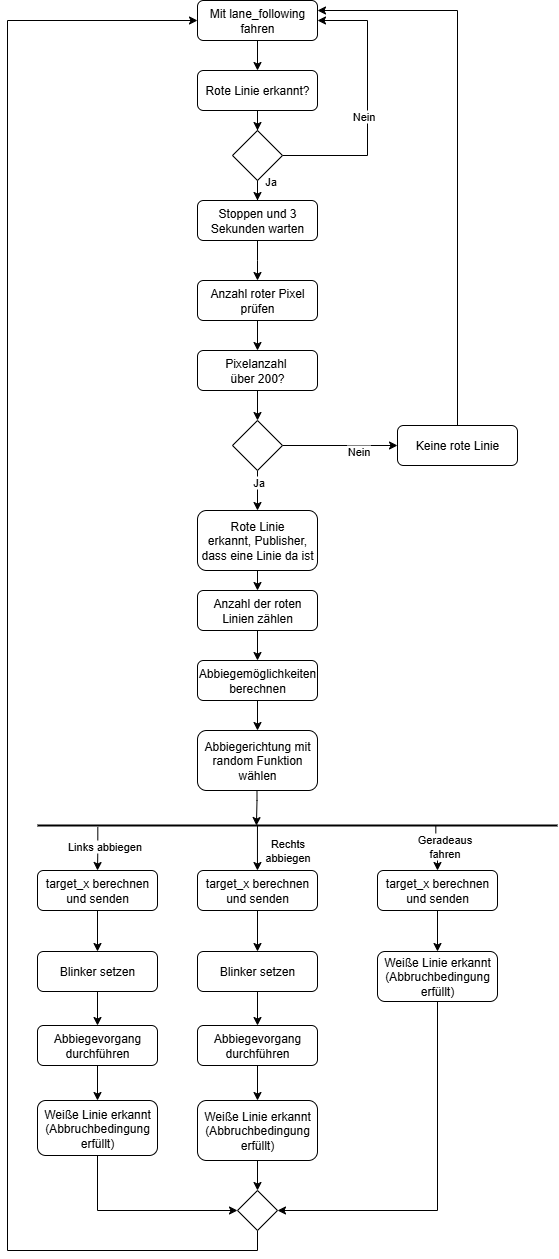

The diagram above was exported from draw.io. Its source (the exported page's mxGraphModel, read from the mxfile embedded in the PNG):
<mxGraphModel dx="778" dy="1629" grid="1" gridSize="10" guides="1" tooltips="1" connect="1" arrows="1" fold="1" page="1" pageScale="1" pageWidth="827" pageHeight="1169" math="0" shadow="0">
  <root>
    <mxCell id="WIyWlLk6GJQsqaUBKTNV-0" />
    <mxCell id="WIyWlLk6GJQsqaUBKTNV-1" parent="WIyWlLk6GJQsqaUBKTNV-0" />
    <mxCell id="yWC4yQNz14Fy1shFTFye-19" value="" style="edgeStyle=orthogonalEdgeStyle;rounded=0;orthogonalLoop=1;jettySize=auto;html=1;" parent="WIyWlLk6GJQsqaUBKTNV-1" source="zrNKFw7042PpWYWjh7Ge-21" target="WIyWlLk6GJQsqaUBKTNV-6" edge="1">
      <mxGeometry relative="1" as="geometry" />
    </mxCell>
    <mxCell id="WIyWlLk6GJQsqaUBKTNV-3" value="&lt;font style=&quot;vertical-align: inherit;&quot;&gt;&lt;font style=&quot;vertical-align: inherit;&quot;&gt;&lt;font style=&quot;vertical-align: inherit;&quot;&gt;&lt;font style=&quot;vertical-align: inherit;&quot;&gt;Mit lane_following fahren&lt;/font&gt;&lt;/font&gt;&lt;/font&gt;&lt;/font&gt;" style="rounded=1;whiteSpace=wrap;html=1;fontSize=12;glass=0;strokeWidth=1;shadow=0;" parent="WIyWlLk6GJQsqaUBKTNV-1" vertex="1">
      <mxGeometry x="270" y="-340" width="120" height="40" as="geometry" />
    </mxCell>
    <mxCell id="yWC4yQNz14Fy1shFTFye-14" value="" style="edgeStyle=orthogonalEdgeStyle;rounded=0;orthogonalLoop=1;jettySize=auto;html=1;" parent="WIyWlLk6GJQsqaUBKTNV-1" source="WIyWlLk6GJQsqaUBKTNV-6" target="yWC4yQNz14Fy1shFTFye-0" edge="1">
      <mxGeometry relative="1" as="geometry" />
    </mxCell>
    <mxCell id="yWC4yQNz14Fy1shFTFye-15" value="&lt;font style=&quot;vertical-align: inherit;&quot;&gt;&lt;font style=&quot;vertical-align: inherit;&quot;&gt;Ja&lt;/font&gt;&lt;/font&gt;" style="edgeLabel;html=1;align=center;verticalAlign=middle;resizable=0;points=[];" parent="yWC4yQNz14Fy1shFTFye-14" vertex="1" connectable="0">
      <mxGeometry relative="1" as="geometry">
        <mxPoint x="12" y="-10" as="offset" />
      </mxGeometry>
    </mxCell>
    <mxCell id="yWC4yQNz14Fy1shFTFye-17" value="" style="edgeStyle=orthogonalEdgeStyle;rounded=0;orthogonalLoop=1;jettySize=auto;html=1;entryX=1;entryY=0.5;entryDx=0;entryDy=0;exitX=1;exitY=0.5;exitDx=0;exitDy=0;" parent="WIyWlLk6GJQsqaUBKTNV-1" source="WIyWlLk6GJQsqaUBKTNV-6" target="WIyWlLk6GJQsqaUBKTNV-3" edge="1">
      <mxGeometry relative="1" as="geometry">
        <mxPoint x="430" y="-220" as="targetPoint" />
        <Array as="points">
          <mxPoint x="440" y="-185" />
          <mxPoint x="440" y="-320" />
        </Array>
      </mxGeometry>
    </mxCell>
    <mxCell id="yWC4yQNz14Fy1shFTFye-18" value="&lt;font style=&quot;vertical-align: inherit;&quot;&gt;&lt;font style=&quot;vertical-align: inherit;&quot;&gt;Nein&lt;/font&gt;&lt;/font&gt;" style="edgeLabel;html=1;align=center;verticalAlign=middle;resizable=0;points=[];" parent="yWC4yQNz14Fy1shFTFye-17" vertex="1" connectable="0">
      <mxGeometry relative="1" as="geometry">
        <mxPoint x="-5" y="10" as="offset" />
      </mxGeometry>
    </mxCell>
    <mxCell id="WIyWlLk6GJQsqaUBKTNV-6" value="" style="rhombus;whiteSpace=wrap;html=1;shadow=0;fontFamily=Helvetica;fontSize=12;align=center;strokeWidth=1;spacing=6;spacingTop=-4;" parent="WIyWlLk6GJQsqaUBKTNV-1" vertex="1">
      <mxGeometry x="305" y="-210" width="50" height="50" as="geometry" />
    </mxCell>
    <mxCell id="yWC4yQNz14Fy1shFTFye-13" value="" style="edgeStyle=orthogonalEdgeStyle;rounded=0;orthogonalLoop=1;jettySize=auto;html=1;" parent="WIyWlLk6GJQsqaUBKTNV-1" source="yWC4yQNz14Fy1shFTFye-0" edge="1">
      <mxGeometry relative="1" as="geometry">
        <mxPoint x="330" y="-60" as="targetPoint" />
      </mxGeometry>
    </mxCell>
    <mxCell id="yWC4yQNz14Fy1shFTFye-0" value="&lt;font style=&quot;vertical-align: inherit;&quot;&gt;&lt;font style=&quot;vertical-align: inherit;&quot;&gt;&lt;font style=&quot;vertical-align: inherit;&quot;&gt;&lt;font style=&quot;vertical-align: inherit;&quot;&gt;Stoppen und 3 Sekunden warten&lt;/font&gt;&lt;/font&gt;&lt;/font&gt;&lt;/font&gt;" style="rounded=1;whiteSpace=wrap;html=1;fontSize=12;glass=0;strokeWidth=1;shadow=0;" parent="WIyWlLk6GJQsqaUBKTNV-1" vertex="1">
      <mxGeometry x="270" y="-140" width="120" height="40" as="geometry" />
    </mxCell>
    <mxCell id="yWC4yQNz14Fy1shFTFye-1" value="&lt;font style=&quot;vertical-align: inherit;&quot;&gt;&lt;font style=&quot;vertical-align: inherit;&quot;&gt;&lt;font style=&quot;vertical-align: inherit;&quot;&gt;&lt;font style=&quot;vertical-align: inherit;&quot;&gt;Abbiegemöglichkeiten berechnen&lt;/font&gt;&lt;/font&gt;&lt;/font&gt;&lt;/font&gt;" style="rounded=1;whiteSpace=wrap;html=1;fontSize=12;glass=0;strokeWidth=1;shadow=0;" parent="WIyWlLk6GJQsqaUBKTNV-1" vertex="1">
      <mxGeometry x="270" y="320" width="120" height="40" as="geometry" />
    </mxCell>
    <mxCell id="yWC4yQNz14Fy1shFTFye-31" value="" style="edgeStyle=orthogonalEdgeStyle;rounded=0;orthogonalLoop=1;jettySize=auto;html=1;exitX=0.423;exitY=0.422;exitDx=0;exitDy=0;exitPerimeter=0;" parent="WIyWlLk6GJQsqaUBKTNV-1" source="zrNKFw7042PpWYWjh7Ge-3" target="yWC4yQNz14Fy1shFTFye-28" edge="1">
      <mxGeometry relative="1" as="geometry">
        <mxPoint x="330.0000000000002" y="595" as="sourcePoint" />
        <Array as="points" />
      </mxGeometry>
    </mxCell>
    <mxCell id="yWC4yQNz14Fy1shFTFye-44" value="Rechts&lt;div&gt;abbiegen&lt;/div&gt;" style="edgeLabel;html=1;align=center;verticalAlign=middle;resizable=0;points=[];" parent="yWC4yQNz14Fy1shFTFye-31" vertex="1" connectable="0">
      <mxGeometry relative="1" as="geometry">
        <mxPoint x="30" y="2" as="offset" />
      </mxGeometry>
    </mxCell>
    <mxCell id="yWC4yQNz14Fy1shFTFye-32" value="" style="edgeStyle=orthogonalEdgeStyle;rounded=0;orthogonalLoop=1;jettySize=auto;html=1;exitX=0.766;exitY=0.478;exitDx=0;exitDy=0;exitPerimeter=0;" parent="WIyWlLk6GJQsqaUBKTNV-1" source="zrNKFw7042PpWYWjh7Ge-3" target="yWC4yQNz14Fy1shFTFye-26" edge="1">
      <mxGeometry relative="1" as="geometry">
        <mxPoint x="380.0000000000002" y="555" as="sourcePoint" />
      </mxGeometry>
    </mxCell>
    <mxCell id="yWC4yQNz14Fy1shFTFye-46" value="Geradeaus&lt;div&gt;fahren&lt;/div&gt;" style="edgeLabel;html=1;align=center;verticalAlign=middle;resizable=0;points=[];" parent="yWC4yQNz14Fy1shFTFye-32" vertex="1" connectable="0">
      <mxGeometry relative="1" as="geometry">
        <mxPoint x="8" y="-2" as="offset" />
      </mxGeometry>
    </mxCell>
    <mxCell id="WgMMtlE45vGUmZvhp0dt-15" value="" style="edgeStyle=orthogonalEdgeStyle;rounded=0;orthogonalLoop=1;jettySize=auto;html=1;" parent="WIyWlLk6GJQsqaUBKTNV-1" source="yWC4yQNz14Fy1shFTFye-26" target="WgMMtlE45vGUmZvhp0dt-14" edge="1">
      <mxGeometry relative="1" as="geometry" />
    </mxCell>
    <mxCell id="yWC4yQNz14Fy1shFTFye-26" value="&lt;font style=&quot;vertical-align: inherit;&quot;&gt;&lt;font style=&quot;vertical-align: inherit;&quot;&gt;target_x berechnen und senden&lt;/font&gt;&lt;/font&gt;" style="rounded=1;whiteSpace=wrap;html=1;fontSize=12;glass=0;strokeWidth=1;shadow=0;" parent="WIyWlLk6GJQsqaUBKTNV-1" vertex="1">
      <mxGeometry x="450" y="530" width="120" height="40" as="geometry" />
    </mxCell>
    <mxCell id="yWC4yQNz14Fy1shFTFye-38" value="" style="edgeStyle=orthogonalEdgeStyle;rounded=0;orthogonalLoop=1;jettySize=auto;html=1;entryX=0.5;entryY=0;entryDx=0;entryDy=0;" parent="WIyWlLk6GJQsqaUBKTNV-1" source="yWC4yQNz14Fy1shFTFye-27" target="yWC4yQNz14Fy1shFTFye-34" edge="1">
      <mxGeometry relative="1" as="geometry" />
    </mxCell>
    <mxCell id="yWC4yQNz14Fy1shFTFye-27" value="target_x berechnen und senden" style="rounded=1;whiteSpace=wrap;html=1;fontSize=12;glass=0;strokeWidth=1;shadow=0;flipV=1;" parent="WIyWlLk6GJQsqaUBKTNV-1" vertex="1">
      <mxGeometry x="110" y="530" width="120" height="40" as="geometry" />
    </mxCell>
    <mxCell id="yWC4yQNz14Fy1shFTFye-42" value="" style="edgeStyle=orthogonalEdgeStyle;rounded=0;orthogonalLoop=1;jettySize=auto;html=1;" parent="WIyWlLk6GJQsqaUBKTNV-1" source="yWC4yQNz14Fy1shFTFye-28" target="yWC4yQNz14Fy1shFTFye-40" edge="1">
      <mxGeometry relative="1" as="geometry" />
    </mxCell>
    <mxCell id="yWC4yQNz14Fy1shFTFye-28" value="target_x berechnen und senden" style="rounded=1;whiteSpace=wrap;html=1;fontSize=12;glass=0;strokeWidth=1;shadow=0;" parent="WIyWlLk6GJQsqaUBKTNV-1" vertex="1">
      <mxGeometry x="270" y="530" width="120" height="40" as="geometry" />
    </mxCell>
    <mxCell id="yWC4yQNz14Fy1shFTFye-39" value="" style="edgeStyle=orthogonalEdgeStyle;rounded=0;orthogonalLoop=1;jettySize=auto;html=1;" parent="WIyWlLk6GJQsqaUBKTNV-1" source="yWC4yQNz14Fy1shFTFye-34" target="yWC4yQNz14Fy1shFTFye-35" edge="1">
      <mxGeometry relative="1" as="geometry" />
    </mxCell>
    <mxCell id="yWC4yQNz14Fy1shFTFye-34" value="&lt;font style=&quot;vertical-align: inherit;&quot;&gt;&lt;font style=&quot;vertical-align: inherit;&quot;&gt;Blinker setzen&lt;/font&gt;&lt;/font&gt;" style="rounded=1;whiteSpace=wrap;html=1;fontSize=12;glass=0;strokeWidth=1;shadow=0;flipV=1;" parent="WIyWlLk6GJQsqaUBKTNV-1" vertex="1">
      <mxGeometry x="110" y="611" width="120" height="40" as="geometry" />
    </mxCell>
    <mxCell id="WgMMtlE45vGUmZvhp0dt-16" value="" style="edgeStyle=orthogonalEdgeStyle;rounded=0;orthogonalLoop=1;jettySize=auto;html=1;" parent="WIyWlLk6GJQsqaUBKTNV-1" source="yWC4yQNz14Fy1shFTFye-35" target="WgMMtlE45vGUmZvhp0dt-12" edge="1">
      <mxGeometry relative="1" as="geometry" />
    </mxCell>
    <mxCell id="yWC4yQNz14Fy1shFTFye-35" value="Abbiegevorgang durchführen" style="rounded=1;whiteSpace=wrap;html=1;fontSize=12;glass=0;strokeWidth=1;shadow=0;flipV=1;" parent="WIyWlLk6GJQsqaUBKTNV-1" vertex="1">
      <mxGeometry x="110" y="685" width="120" height="40" as="geometry" />
    </mxCell>
    <mxCell id="yWC4yQNz14Fy1shFTFye-43" value="" style="edgeStyle=orthogonalEdgeStyle;rounded=0;orthogonalLoop=1;jettySize=auto;html=1;" parent="WIyWlLk6GJQsqaUBKTNV-1" source="yWC4yQNz14Fy1shFTFye-40" target="yWC4yQNz14Fy1shFTFye-41" edge="1">
      <mxGeometry relative="1" as="geometry" />
    </mxCell>
    <mxCell id="yWC4yQNz14Fy1shFTFye-40" value="&lt;font style=&quot;vertical-align: inherit;&quot;&gt;&lt;font style=&quot;vertical-align: inherit;&quot;&gt;Blinker setzen&lt;/font&gt;&lt;/font&gt;" style="rounded=1;whiteSpace=wrap;html=1;fontSize=12;glass=0;strokeWidth=1;shadow=0;" parent="WIyWlLk6GJQsqaUBKTNV-1" vertex="1">
      <mxGeometry x="270" y="611" width="120" height="40" as="geometry" />
    </mxCell>
    <mxCell id="WgMMtlE45vGUmZvhp0dt-17" value="" style="edgeStyle=orthogonalEdgeStyle;rounded=0;orthogonalLoop=1;jettySize=auto;html=1;" parent="WIyWlLk6GJQsqaUBKTNV-1" source="yWC4yQNz14Fy1shFTFye-41" target="WgMMtlE45vGUmZvhp0dt-13" edge="1">
      <mxGeometry relative="1" as="geometry" />
    </mxCell>
    <mxCell id="yWC4yQNz14Fy1shFTFye-41" value="Abbiegevorgang durchführen" style="rounded=1;whiteSpace=wrap;html=1;fontSize=12;glass=0;strokeWidth=1;shadow=0;" parent="WIyWlLk6GJQsqaUBKTNV-1" vertex="1">
      <mxGeometry x="270" y="685" width="120" height="40" as="geometry" />
    </mxCell>
    <mxCell id="WgMMtlE45vGUmZvhp0dt-10" value="" style="edgeStyle=orthogonalEdgeStyle;rounded=0;orthogonalLoop=1;jettySize=auto;html=1;" parent="WIyWlLk6GJQsqaUBKTNV-1" source="zrNKFw7042PpWYWjh7Ge-19" target="WgMMtlE45vGUmZvhp0dt-3" edge="1">
      <mxGeometry relative="1" as="geometry" />
    </mxCell>
    <mxCell id="WgMMtlE45vGUmZvhp0dt-0" value="&lt;font style=&quot;vertical-align: inherit;&quot;&gt;&lt;font style=&quot;vertical-align: inherit;&quot;&gt;Anzahl roter Pixel prüfen&lt;/font&gt;&lt;/font&gt;" style="rounded=1;whiteSpace=wrap;html=1;fontSize=12;glass=0;strokeWidth=1;shadow=0;" parent="WIyWlLk6GJQsqaUBKTNV-1" vertex="1">
      <mxGeometry x="270" y="-60" width="120" height="40" as="geometry" />
    </mxCell>
    <mxCell id="WgMMtlE45vGUmZvhp0dt-6" value="" style="edgeStyle=orthogonalEdgeStyle;rounded=0;orthogonalLoop=1;jettySize=auto;html=1;" parent="WIyWlLk6GJQsqaUBKTNV-1" source="WgMMtlE45vGUmZvhp0dt-3" target="WgMMtlE45vGUmZvhp0dt-5" edge="1">
      <mxGeometry relative="1" as="geometry" />
    </mxCell>
    <mxCell id="WgMMtlE45vGUmZvhp0dt-8" value="Nein" style="edgeLabel;html=1;align=center;verticalAlign=middle;resizable=0;points=[];" parent="WgMMtlE45vGUmZvhp0dt-6" vertex="1" connectable="0">
      <mxGeometry relative="1" as="geometry">
        <mxPoint x="17" y="5" as="offset" />
      </mxGeometry>
    </mxCell>
    <mxCell id="zrNKFw7042PpWYWjh7Ge-13" style="edgeStyle=orthogonalEdgeStyle;rounded=0;orthogonalLoop=1;jettySize=auto;html=1;exitX=0.5;exitY=1;exitDx=0;exitDy=0;entryX=0.5;entryY=0;entryDx=0;entryDy=0;" parent="WIyWlLk6GJQsqaUBKTNV-1" source="WgMMtlE45vGUmZvhp0dt-3" target="WgMMtlE45vGUmZvhp0dt-4" edge="1">
      <mxGeometry relative="1" as="geometry" />
    </mxCell>
    <mxCell id="zrNKFw7042PpWYWjh7Ge-16" value="Ja" style="edgeLabel;html=1;align=center;verticalAlign=middle;resizable=0;points=[];" parent="zrNKFw7042PpWYWjh7Ge-13" vertex="1" connectable="0">
      <mxGeometry x="-0.4294" relative="1" as="geometry">
        <mxPoint as="offset" />
      </mxGeometry>
    </mxCell>
    <mxCell id="WgMMtlE45vGUmZvhp0dt-3" value="" style="rhombus;whiteSpace=wrap;html=1;shadow=0;fontFamily=Helvetica;fontSize=12;align=center;strokeWidth=1;spacing=6;spacingTop=-4;" parent="WIyWlLk6GJQsqaUBKTNV-1" vertex="1">
      <mxGeometry x="305" y="80" width="50" height="50" as="geometry" />
    </mxCell>
    <mxCell id="zrNKFw7042PpWYWjh7Ge-15" style="edgeStyle=orthogonalEdgeStyle;rounded=0;orthogonalLoop=1;jettySize=auto;html=1;exitX=0.5;exitY=1;exitDx=0;exitDy=0;entryX=0.5;entryY=0;entryDx=0;entryDy=0;" parent="WIyWlLk6GJQsqaUBKTNV-1" source="WgMMtlE45vGUmZvhp0dt-4" target="WgMMtlE45vGUmZvhp0dt-23" edge="1">
      <mxGeometry relative="1" as="geometry" />
    </mxCell>
    <mxCell id="WgMMtlE45vGUmZvhp0dt-4" value="&lt;font style=&quot;vertical-align: inherit;&quot;&gt;&lt;font style=&quot;vertical-align: inherit;&quot;&gt;Rote Linie erkannt,&amp;nbsp;&lt;/font&gt;&lt;/font&gt;Publisher, dass eine Linie da ist" style="rounded=1;whiteSpace=wrap;html=1;fontSize=12;glass=0;strokeWidth=1;shadow=0;" parent="WIyWlLk6GJQsqaUBKTNV-1" vertex="1">
      <mxGeometry x="270" y="170" width="120" height="60" as="geometry" />
    </mxCell>
    <mxCell id="zrNKFw7042PpWYWjh7Ge-18" style="edgeStyle=orthogonalEdgeStyle;rounded=0;orthogonalLoop=1;jettySize=auto;html=1;exitX=0.5;exitY=0;exitDx=0;exitDy=0;entryX=1;entryY=0.25;entryDx=0;entryDy=0;" parent="WIyWlLk6GJQsqaUBKTNV-1" source="WgMMtlE45vGUmZvhp0dt-5" target="WIyWlLk6GJQsqaUBKTNV-3" edge="1">
      <mxGeometry relative="1" as="geometry" />
    </mxCell>
    <mxCell id="WgMMtlE45vGUmZvhp0dt-5" value="&lt;font style=&quot;vertical-align: inherit;&quot;&gt;&lt;font style=&quot;vertical-align: inherit;&quot;&gt;Keine rote Linie&lt;/font&gt;&lt;/font&gt;" style="rounded=1;whiteSpace=wrap;html=1;fontSize=12;glass=0;strokeWidth=1;shadow=0;" parent="WIyWlLk6GJQsqaUBKTNV-1" vertex="1">
      <mxGeometry x="470" y="85" width="120" height="40" as="geometry" />
    </mxCell>
    <mxCell id="WgMMtlE45vGUmZvhp0dt-12" value="Weiße Linie erkannt (Abbruchbedingung erfüllt)" style="rounded=1;whiteSpace=wrap;html=1;fontSize=12;glass=0;strokeWidth=1;shadow=0;flipV=1;" parent="WIyWlLk6GJQsqaUBKTNV-1" vertex="1">
      <mxGeometry x="110" y="760" width="120" height="55" as="geometry" />
    </mxCell>
    <mxCell id="WgMMtlE45vGUmZvhp0dt-21" style="edgeStyle=orthogonalEdgeStyle;rounded=0;orthogonalLoop=1;jettySize=auto;html=1;exitX=0.5;exitY=1;exitDx=0;exitDy=0;entryX=0.5;entryY=0;entryDx=0;entryDy=0;" parent="WIyWlLk6GJQsqaUBKTNV-1" source="WgMMtlE45vGUmZvhp0dt-13" target="zrNKFw7042PpWYWjh7Ge-10" edge="1">
      <mxGeometry relative="1" as="geometry">
        <mxPoint x="330" y="955" as="targetPoint" />
      </mxGeometry>
    </mxCell>
    <mxCell id="WgMMtlE45vGUmZvhp0dt-13" value="Weiße Linie erkannt (Abbruchbedingung erfüllt)" style="rounded=1;whiteSpace=wrap;html=1;fontSize=12;glass=0;strokeWidth=1;shadow=0;" parent="WIyWlLk6GJQsqaUBKTNV-1" vertex="1">
      <mxGeometry x="270" y="760" width="120" height="60" as="geometry" />
    </mxCell>
    <mxCell id="WgMMtlE45vGUmZvhp0dt-22" style="edgeStyle=orthogonalEdgeStyle;rounded=0;orthogonalLoop=1;jettySize=auto;html=1;exitX=0.5;exitY=1;exitDx=0;exitDy=0;entryX=1;entryY=0.5;entryDx=0;entryDy=0;" parent="WIyWlLk6GJQsqaUBKTNV-1" source="WgMMtlE45vGUmZvhp0dt-14" target="zrNKFw7042PpWYWjh7Ge-10" edge="1">
      <mxGeometry relative="1" as="geometry">
        <mxPoint x="390" y="975.0000000000002" as="targetPoint" />
      </mxGeometry>
    </mxCell>
    <mxCell id="WgMMtlE45vGUmZvhp0dt-14" value="Weiße Linie erkannt (Abbruchbedingung erfüllt)" style="rounded=1;whiteSpace=wrap;html=1;fontSize=12;glass=0;strokeWidth=1;shadow=0;" parent="WIyWlLk6GJQsqaUBKTNV-1" vertex="1">
      <mxGeometry x="450" y="611" width="120" height="50" as="geometry" />
    </mxCell>
    <mxCell id="WgMMtlE45vGUmZvhp0dt-24" value="" style="edgeStyle=orthogonalEdgeStyle;rounded=0;orthogonalLoop=1;jettySize=auto;html=1;" parent="WIyWlLk6GJQsqaUBKTNV-1" source="WgMMtlE45vGUmZvhp0dt-23" target="yWC4yQNz14Fy1shFTFye-1" edge="1">
      <mxGeometry relative="1" as="geometry" />
    </mxCell>
    <mxCell id="WgMMtlE45vGUmZvhp0dt-23" value="&lt;font style=&quot;vertical-align: inherit;&quot;&gt;&lt;font style=&quot;vertical-align: inherit;&quot;&gt;Anzahl der roten Linien zählen&lt;/font&gt;&lt;/font&gt;" style="rounded=1;whiteSpace=wrap;html=1;fontSize=12;glass=0;strokeWidth=1;shadow=0;" parent="WIyWlLk6GJQsqaUBKTNV-1" vertex="1">
      <mxGeometry x="270" y="250" width="120" height="40" as="geometry" />
    </mxCell>
    <mxCell id="zrNKFw7042PpWYWjh7Ge-7" style="edgeStyle=orthogonalEdgeStyle;rounded=0;orthogonalLoop=1;jettySize=auto;html=1;exitX=0.116;exitY=0.644;exitDx=0;exitDy=0;exitPerimeter=0;entryX=0.5;entryY=0;entryDx=0;entryDy=0;" parent="WIyWlLk6GJQsqaUBKTNV-1" source="zrNKFw7042PpWYWjh7Ge-3" target="yWC4yQNz14Fy1shFTFye-27" edge="1">
      <mxGeometry relative="1" as="geometry" />
    </mxCell>
    <mxCell id="zrNKFw7042PpWYWjh7Ge-8" value="Links abbiegen" style="edgeLabel;html=1;align=center;verticalAlign=middle;resizable=0;points=[];" parent="zrNKFw7042PpWYWjh7Ge-7" vertex="1" connectable="0">
      <mxGeometry x="-0.1496" y="6" relative="1" as="geometry">
        <mxPoint as="offset" />
      </mxGeometry>
    </mxCell>
    <mxCell id="zrNKFw7042PpWYWjh7Ge-3" value="" style="line;strokeWidth=2;html=1;" parent="WIyWlLk6GJQsqaUBKTNV-1" vertex="1">
      <mxGeometry x="110" y="480" width="520" height="10" as="geometry" />
    </mxCell>
    <mxCell id="zrNKFw7042PpWYWjh7Ge-5" value="" style="edgeStyle=orthogonalEdgeStyle;rounded=0;orthogonalLoop=1;jettySize=auto;html=1;" parent="WIyWlLk6GJQsqaUBKTNV-1" source="yWC4yQNz14Fy1shFTFye-1" target="zrNKFw7042PpWYWjh7Ge-4" edge="1">
      <mxGeometry relative="1" as="geometry">
        <mxPoint x="330" y="380" as="sourcePoint" />
        <mxPoint x="330" y="515" as="targetPoint" />
      </mxGeometry>
    </mxCell>
    <mxCell id="zrNKFw7042PpWYWjh7Ge-4" value="Abbiegerichtung mit random Funktion wählen" style="rounded=1;whiteSpace=wrap;html=1;" parent="WIyWlLk6GJQsqaUBKTNV-1" vertex="1">
      <mxGeometry x="270" y="390" width="120" height="60" as="geometry" />
    </mxCell>
    <mxCell id="zrNKFw7042PpWYWjh7Ge-6" style="edgeStyle=orthogonalEdgeStyle;rounded=0;orthogonalLoop=1;jettySize=auto;html=1;exitX=0.5;exitY=1;exitDx=0;exitDy=0;entryX=0.421;entryY=0.505;entryDx=0;entryDy=0;entryPerimeter=0;" parent="WIyWlLk6GJQsqaUBKTNV-1" target="zrNKFw7042PpWYWjh7Ge-3" edge="1">
      <mxGeometry relative="1" as="geometry">
        <mxPoint x="329.49" y="450" as="sourcePoint" />
        <mxPoint x="330.49" y="484.78" as="targetPoint" />
        <Array as="points">
          <mxPoint x="330" y="460" />
          <mxPoint x="329" y="460" />
        </Array>
      </mxGeometry>
    </mxCell>
    <mxCell id="zrNKFw7042PpWYWjh7Ge-9" value="" style="edgeStyle=orthogonalEdgeStyle;rounded=0;orthogonalLoop=1;jettySize=auto;html=1;entryX=0;entryY=0.5;entryDx=0;entryDy=0;exitX=0.5;exitY=1;exitDx=0;exitDy=0;" parent="WIyWlLk6GJQsqaUBKTNV-1" source="WgMMtlE45vGUmZvhp0dt-12" target="zrNKFw7042PpWYWjh7Ge-10" edge="1">
      <mxGeometry relative="1" as="geometry">
        <mxPoint x="270" y="975.0000000000002" as="targetPoint" />
        <mxPoint x="170" y="805" as="sourcePoint" />
      </mxGeometry>
    </mxCell>
    <mxCell id="zrNKFw7042PpWYWjh7Ge-11" style="edgeStyle=orthogonalEdgeStyle;rounded=0;orthogonalLoop=1;jettySize=auto;html=1;exitX=0.5;exitY=1;exitDx=0;exitDy=0;entryX=0;entryY=0.5;entryDx=0;entryDy=0;" parent="WIyWlLk6GJQsqaUBKTNV-1" source="zrNKFw7042PpWYWjh7Ge-10" target="WIyWlLk6GJQsqaUBKTNV-3" edge="1">
      <mxGeometry relative="1" as="geometry">
        <Array as="points">
          <mxPoint x="330" y="910" />
          <mxPoint x="80" y="910" />
          <mxPoint x="80" y="-320" />
        </Array>
      </mxGeometry>
    </mxCell>
    <mxCell id="zrNKFw7042PpWYWjh7Ge-10" value="" style="rhombus;whiteSpace=wrap;html=1;" parent="WIyWlLk6GJQsqaUBKTNV-1" vertex="1">
      <mxGeometry x="310" y="850" width="40" height="40" as="geometry" />
    </mxCell>
    <mxCell id="zrNKFw7042PpWYWjh7Ge-20" value="" style="edgeStyle=orthogonalEdgeStyle;rounded=0;orthogonalLoop=1;jettySize=auto;html=1;" parent="WIyWlLk6GJQsqaUBKTNV-1" source="WgMMtlE45vGUmZvhp0dt-0" target="zrNKFw7042PpWYWjh7Ge-19" edge="1">
      <mxGeometry relative="1" as="geometry">
        <mxPoint x="330" y="-20" as="sourcePoint" />
        <mxPoint x="330" y="50" as="targetPoint" />
      </mxGeometry>
    </mxCell>
    <mxCell id="zrNKFw7042PpWYWjh7Ge-19" value="&lt;font style=&quot;vertical-align: inherit;&quot;&gt;Pixelanzahl&amp;nbsp;&lt;/font&gt;&lt;div&gt;&lt;font style=&quot;vertical-align: inherit;&quot;&gt;über 200?&lt;/font&gt;&lt;/div&gt;" style="rounded=1;whiteSpace=wrap;html=1;fontSize=12;glass=0;strokeWidth=1;shadow=0;" parent="WIyWlLk6GJQsqaUBKTNV-1" vertex="1">
      <mxGeometry x="270" y="10" width="120" height="40" as="geometry" />
    </mxCell>
    <mxCell id="zrNKFw7042PpWYWjh7Ge-22" value="" style="edgeStyle=orthogonalEdgeStyle;rounded=0;orthogonalLoop=1;jettySize=auto;html=1;" parent="WIyWlLk6GJQsqaUBKTNV-1" source="WIyWlLk6GJQsqaUBKTNV-3" target="zrNKFw7042PpWYWjh7Ge-21" edge="1">
      <mxGeometry relative="1" as="geometry">
        <mxPoint x="330" y="-300" as="sourcePoint" />
        <mxPoint x="330" y="-260" as="targetPoint" />
      </mxGeometry>
    </mxCell>
    <mxCell id="zrNKFw7042PpWYWjh7Ge-21" value="Rote Linie erkannt?" style="rounded=1;whiteSpace=wrap;html=1;fontSize=12;glass=0;strokeWidth=1;shadow=0;" parent="WIyWlLk6GJQsqaUBKTNV-1" vertex="1">
      <mxGeometry x="270" y="-270" width="120" height="40" as="geometry" />
    </mxCell>
  </root>
</mxGraphModel>